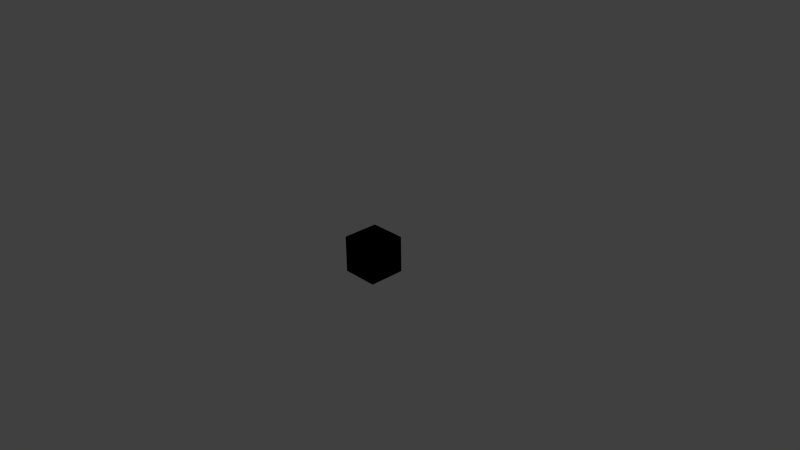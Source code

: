 # Source: Snake.blend  (saved by Blender 2.76.0; exported with 4.5.12 LTS)
import bpy
from mathutils import Matrix  # noqa: F401  (used for matrix-valued properties, if any)

bpy.ops.wm.read_factory_settings(use_empty=True)
scene = bpy.context.scene
scene.name = 'Scene'

# ---- collections
col_collection_1 = bpy.data.collections.new('Collection 1'); scene.collection.children.link(col_collection_1)

# ---- materials (node trees are filled in below, after node groups)
mat_snakemat_001 = bpy.data.materials.new('SnakeMat.001')
mat_snakemat_001.alpha_threshold = 0.0
mat_snakemat_001.use_transparent_shadow = False
mat_snakemat_001.preview_render_type = 'CUBE'
mat_snakemat_001.roughness = 0.5
mat_snakemat_001.line_color = (0.0, 0.0, 0.0, 1.0)
mat_snake = bpy.data.materials.new('Snake')
mat_snake.alpha_threshold = 0.0
mat_snake.use_transparent_shadow = False
mat_snake.preview_render_type = 'CUBE'
mat_snake.roughness = 0.5

# ---- material node trees
mat_snakemat_001.use_nodes = True; mat_snakemat_001.node_tree.nodes.clear()
_N = mat_snakemat_001.node_tree.nodes; _L = mat_snakemat_001.node_tree.links
n0 = _N.new('NodeUndefined'); n0.name = 'Geometry'; n0.location = (-416, 97)
n1 = _N.new('NodeUndefined'); n1.name = 'Texture.001'; n1.location = (-384, 523)
n1.inputs[0].default_value = (0.0, 0.0, 0.0)
n2 = _N.new('NodeUndefined'); n2.name = 'Material.001'; n2.location = (-447, 485)
n2.inputs[0].default_value = (0.0, 0.0, 0.0, 1.0)
n2.inputs[1].default_value = (0.0, 0.0, 0.0, 1.0)
n2.inputs[2].default_value = 0.0
n2.inputs[3].default_value = (0.0, 0.0, 0.0)
n3 = _N.new('NodeUndefined'); n3.name = 'Output'; n3.location = (300, 300)
n3.inputs[1].default_value = 1.0
n4 = _N.new('NodeUndefined'); n4.name = 'Material'; n4.location = (10, 300)
n4.inputs[1].default_value = (1.0, 1.0, 1.0, 1.0)
n4.inputs[2].default_value = 0.8
n4.inputs[3].default_value = (0.0, 0.0, 0.0)
n5 = _N.new('NodeUndefined'); n5.name = 'Texture'; n5.location = (-248, 232)
n5.inputs[0].default_value = (0.0, 0.0, 0.0)
_L.new(n4.outputs[0], n3.inputs[0])
_L.new(n5.outputs[1], n4.inputs[0])
mat_snake.use_nodes = True; mat_snake.node_tree.nodes.clear()
_N = mat_snake.node_tree.nodes; _L = mat_snake.node_tree.links
n0 = _N.new('NodeUndefined'); n0.name = 'Output'; n0.location = (300, 300)
n0.inputs[1].default_value = 1.0
n1 = _N.new('NodeUndefined'); n1.name = 'Material'; n1.location = (10, 300)
n1.inputs[1].default_value = (1.0, 1.0, 1.0, 1.0)
n1.inputs[2].default_value = 0.8
n1.inputs[3].default_value = (0.0, 0.0, 0.0)
n2 = _N.new('NodeUndefined'); n2.name = 'Texture'; n2.location = (-286, 207)
n2.inputs[0].default_value = (0.0, 0.0, 0.0)
_L.new(n1.outputs[0], n0.inputs[0])
_L.new(n2.outputs[1], n1.inputs[0])

# ---- world
world_world = bpy.data.worlds.new('World'); scene.world = world_world
world_world.color = (0.05088, 0.05088, 0.05088)
world_world.use_sun_shadow = False
world_world.sun_shadow_jitter_overblur = 0.0
world_world.cycles.sampling_method = 'MANUAL'
world_world.cycles.sample_map_resolution = 256

# ---- cameras
cam_camera = bpy.data.cameras.new('Camera')
cam_camera.clip_end = 100.0
cam_camera.lens = 35.0
cam_camera.sensor_width = 32.0
cam_camera.sensor_height = 18.0
cam_camera.ortho_scale = 7.314
cam_camera.dof.focus_distance = 0.0
cam_camera.dof.aperture_fstop = 128.0

# ---- lights
light_lamp = bpy.data.lights.new('Lamp', 'POINT')
light_lamp.transmission_factor = 0.0
light_lamp.cutoff_distance = 30.0
light_lamp.energy = 100.0
light_lamp.shadow_buffer_clip_start = 1.001
light_lamp.shadow_soft_size = 0.1
light_lamp.shadow_maximum_resolution = 0.006
light_lamp.use_absolute_resolution = True
light_lamp.cycles.use_multiple_importance_sampling = False

# ---- meshes
me_cube = bpy.data.meshes.new('Cube')
me_cube.from_pydata([(0.25, 0.25, 0.25), (0.25, 0.25, -0.25), (-0.25, 0.25, -0.25), (-0.25, 0.25, 0.25), (0.25, -0.25, 0.25), (0.25, -0.25, -0.25), (-0.25, -0.25, -0.25), (-0.25, -0.25, 0.25)], [], [(0, 1, 2, 3), (4, 7, 6, 5), (0, 4, 5, 1), (1, 5, 6, 2), (2, 6, 7, 3), (4, 0, 3, 7)])
me_cube.polygons.foreach_set('material_index', [1, 1, 1, 1, 1, 1])
_uv = me_cube.uv_layers.new(name='UVMap')
_uv.uv.foreach_set('vector', [0.625, 0.625, 0.625, 0.375, 0.375, 0.375, 0.375, 0.625, 0.625, 0.625, 0.375, 0.625, 0.375, 0.375, 0.625, 0.375, 0.625, 0.625, 0.375, 0.625, 0.375, 0.375, 0.625, 0.375, 0.625, 0.625, 0.625, 0.375, 0.375, 0.375, 0.375, 0.625, 0.625, 0.375, 0.375, 0.375, 0.375, 0.625, 0.625, 0.625, 0.625, 0.375, 0.625, 0.625, 0.375, 0.625, 0.375, 0.375])
me_cube.materials.append(mat_snakemat_001)
me_cube.materials.append(mat_snake)
me_cube.use_remesh_preserve_volume = False
me_cube.use_remesh_preserve_attributes = False
me_cube.use_mirror_vertex_groups = False
me_cube.update()

# ---- objects
ob_cube = bpy.data.objects.new('Cube', me_cube)
ob_lamp = bpy.data.objects.new('Lamp', light_lamp)
ob_camera = bpy.data.objects.new('Camera', cam_camera)

# ---- transforms, parenting, visibility, modifiers, constraints
ob_cube.location = (0.0, 0.0, 0.0)
ob_cube.lock_rotations_4d = False
ob_cube.empty_display_type = 'ARROWS'
ob_cube.lineart.crease_threshold = 0.0
ob_lamp.location = (4.076, 1.005, 5.904)
ob_lamp.rotation_euler = (0.6503, 0.05522, 1.866)
ob_lamp.lock_rotations_4d = False
ob_lamp.empty_display_type = 'ARROWS'
ob_lamp.color = (0.0, 0.0, 0.0, 0.0)
ob_lamp.lineart.crease_threshold = 0.0
ob_camera.location = (7.481, -6.508, 5.344)
ob_camera.rotation_euler = (1.109, 0.01082, 0.8149)
ob_camera.lock_rotations_4d = False
ob_camera.empty_display_type = 'ARROWS'
ob_camera.color = (0.0, 0.0, 0.0, 0.0)
ob_camera.display_type = 'WIRE'
ob_camera.lineart.crease_threshold = 0.0

# ---- collection membership
col_collection_1.objects.link(ob_cube)
col_collection_1.objects.link(ob_lamp)
col_collection_1.objects.link(ob_camera)

# ---- scene / render settings (as saved in the file)
scene.camera = ob_camera
scene.frame_start = 1; scene.frame_end = 250; scene.frame_set(1)
scene.render.engine = 'BLENDER_EEVEE_NEXT'
scene.render.resolution_percentage = 50
scene.render.dither_intensity = 0.0
scene.cycles.use_denoising = False
scene.cycles.samples = 10
scene.cycles.sampling_pattern = 'TABULATED_SOBOL'
scene.cycles.light_sampling_threshold = 0.0
scene.cycles.use_adaptive_sampling = False
scene.cycles.use_light_tree = False
scene.cycles.blur_glossy = 0.0
scene.cycles.pixel_filter_type = 'GAUSSIAN'
scene.cycles.sample_clamp_indirect = 0.0
scene.view_settings.view_transform = 'Standard'
bpy.context.view_layer.update()
